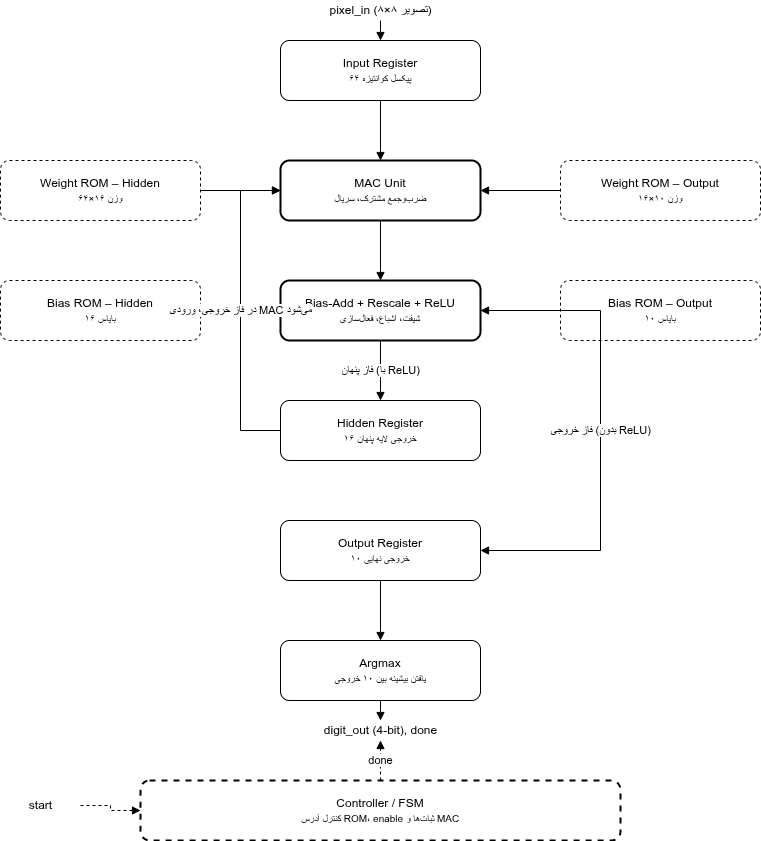

The diagram above was exported from draw.io. Its source (the exported page's mxGraphModel, read from the mxfile embedded in the PNG):
<mxGraphModel dx="1076" dy="736" grid="1" gridSize="10" guides="1" tooltips="1" connect="1" arrows="1" fold="1" page="1" pageScale="1" pageWidth="850" pageHeight="1100" math="0" shadow="0">
  <root>
    <mxCell id="0" />
    <mxCell id="1" parent="0" />
    <mxCell id="p_in" value="pixel_in (تصویر ۸×۸)" style="text;html=1;align=center;verticalAlign=middle;fontSize=12;fontColor=#000000;" parent="1" vertex="1">
      <mxGeometry x="340" y="20" width="200" height="20" as="geometry" />
    </mxCell>
    <mxCell id="inreg" value="Input Register&lt;br&gt;&lt;font style=&quot;font-size:10px&quot;&gt;۶۴ پیکسل کوانتیزه&lt;/font&gt;" style="rounded=1;whiteSpace=wrap;html=1;fillColor=#FFFFFF;strokeColor=#000000;fontColor=#000000;" parent="1" vertex="1">
      <mxGeometry x="340" y="60" width="200" height="60" as="geometry" />
    </mxCell>
    <mxCell id="wh" value="Weight ROM – Hidden&lt;br&gt;&lt;font style=&quot;font-size:10px&quot;&gt;۶۴×۱۶ وزن&lt;/font&gt;" style="rounded=1;whiteSpace=wrap;html=1;fillColor=#FFFFFF;strokeColor=#000000;dashed=1;fontColor=#000000;" parent="1" vertex="1">
      <mxGeometry x="60" y="180" width="200" height="60" as="geometry" />
    </mxCell>
    <mxCell id="mac" value="MAC Unit&lt;br&gt;&lt;font style=&quot;font-size:10px&quot;&gt;ضربوجمع مشترک، سریال&lt;/font&gt;" style="rounded=1;whiteSpace=wrap;html=1;fillColor=#FFFFFF;strokeColor=#000000;strokeWidth=2;fontColor=#000000;" parent="1" vertex="1">
      <mxGeometry x="340" y="180" width="200" height="60" as="geometry" />
    </mxCell>
    <mxCell id="wo" value="Weight ROM – Output&lt;br&gt;&lt;font style=&quot;font-size:10px&quot;&gt;۱۶×۱۰ وزن&lt;/font&gt;" style="rounded=1;whiteSpace=wrap;html=1;fillColor=#FFFFFF;strokeColor=#000000;dashed=1;fontColor=#000000;" parent="1" vertex="1">
      <mxGeometry x="620" y="180" width="200" height="60" as="geometry" />
    </mxCell>
    <mxCell id="bh" value="Bias ROM – Hidden&lt;br&gt;&lt;font style=&quot;font-size:10px&quot;&gt;۱۶ بایاس&lt;/font&gt;" style="rounded=1;whiteSpace=wrap;html=1;fillColor=#FFFFFF;strokeColor=#000000;dashed=1;fontColor=#000000;" parent="1" vertex="1">
      <mxGeometry x="60" y="300" width="200" height="60" as="geometry" />
    </mxCell>
    <mxCell id="relu" value="Bias-Add + Rescale + ReLU&lt;br&gt;&lt;font style=&quot;font-size:10px&quot;&gt;شیفت، اشباع، فعالسازی&lt;/font&gt;" style="rounded=1;whiteSpace=wrap;html=1;fillColor=#FFFFFF;strokeColor=#000000;strokeWidth=2;fontColor=#000000;" parent="1" vertex="1">
      <mxGeometry x="340" y="300" width="200" height="60" as="geometry" />
    </mxCell>
    <mxCell id="bo" value="Bias ROM – Output&lt;br&gt;&lt;font style=&quot;font-size:10px&quot;&gt;۱۰ بایاس&lt;/font&gt;" style="rounded=1;whiteSpace=wrap;html=1;fillColor=#FFFFFF;strokeColor=#000000;dashed=1;fontColor=#000000;" parent="1" vertex="1">
      <mxGeometry x="620" y="300" width="200" height="60" as="geometry" />
    </mxCell>
    <mxCell id="hreg" value="Hidden Register&lt;br&gt;&lt;font style=&quot;font-size:10px&quot;&gt;۱۶ خروجی لایه پنهان&lt;/font&gt;" style="rounded=1;whiteSpace=wrap;html=1;fillColor=#FFFFFF;strokeColor=#000000;fontColor=#000000;" parent="1" vertex="1">
      <mxGeometry x="340" y="420" width="200" height="60" as="geometry" />
    </mxCell>
    <mxCell id="oreg" value="Output Register&lt;br&gt;&lt;font style=&quot;font-size:10px&quot;&gt;۱۰ خروجی نهایی&lt;/font&gt;" style="rounded=1;whiteSpace=wrap;html=1;fillColor=#FFFFFF;strokeColor=#000000;fontColor=#000000;" parent="1" vertex="1">
      <mxGeometry x="340" y="540" width="200" height="60" as="geometry" />
    </mxCell>
    <mxCell id="argmax" value="Argmax&lt;br&gt;&lt;font style=&quot;font-size:10px&quot;&gt;یافتن بیشینه بین ۱۰ خروجی&lt;/font&gt;" style="rounded=1;whiteSpace=wrap;html=1;fillColor=#FFFFFF;strokeColor=#000000;fontColor=#000000;" parent="1" vertex="1">
      <mxGeometry x="340" y="660" width="200" height="60" as="geometry" />
    </mxCell>
    <mxCell id="p_out" value="digit_out (4-bit), done" style="text;html=1;align=center;verticalAlign=middle;fontSize=12;fontColor=#000000;" parent="1" vertex="1">
      <mxGeometry x="340" y="740" width="200" height="20" as="geometry" />
    </mxCell>
    <mxCell id="ctrl" value="Controller / FSM&lt;br&gt;&lt;font style=&quot;font-size:10px&quot;&gt;کنترل آدرس ROM، enable ثباتها و MAC&lt;/font&gt;" style="rounded=1;whiteSpace=wrap;html=1;fillColor=#FFFFFF;strokeColor=#000000;strokeWidth=2;dashed=1;fontColor=#000000;" parent="1" vertex="1">
      <mxGeometry x="200" y="800" width="480" height="60" as="geometry" />
    </mxCell>
    <mxCell id="p_start" value="start" style="text;html=1;align=center;verticalAlign=middle;fontSize=12;fontColor=#000000;" parent="1" vertex="1">
      <mxGeometry x="60" y="815" width="80" height="20" as="geometry" />
    </mxCell>
    <mxCell id="e1" style="edgeStyle=orthogonalEdgeStyle;html=1;rounded=0;strokeColor=#000000;endArrow=block;" parent="1" source="p_in" target="inreg" edge="1">
      <mxGeometry relative="1" as="geometry" />
    </mxCell>
    <mxCell id="e2" style="edgeStyle=orthogonalEdgeStyle;html=1;rounded=0;strokeColor=#000000;endArrow=block;" parent="1" source="inreg" target="mac" edge="1">
      <mxGeometry relative="1" as="geometry" />
    </mxCell>
    <mxCell id="e3" style="edgeStyle=orthogonalEdgeStyle;html=1;rounded=0;strokeColor=#000000;endArrow=block;" parent="1" source="wh" target="mac" edge="1">
      <mxGeometry relative="1" as="geometry" />
    </mxCell>
    <mxCell id="e4" style="edgeStyle=orthogonalEdgeStyle;html=1;rounded=0;strokeColor=#000000;endArrow=block;" parent="1" source="wo" target="mac" edge="1">
      <mxGeometry relative="1" as="geometry" />
    </mxCell>
    <mxCell id="e5" style="edgeStyle=orthogonalEdgeStyle;html=1;rounded=0;strokeColor=#000000;endArrow=block;" parent="1" source="mac" target="relu" edge="1">
      <mxGeometry relative="1" as="geometry" />
    </mxCell>
    <mxCell id="e6" style="edgeStyle=orthogonalEdgeStyle;html=1;rounded=0;strokeColor=#000000;endArrow=block;" parent="1" source="bh" target="relu" edge="1">
      <mxGeometry relative="1" as="geometry" />
    </mxCell>
    <mxCell id="e7" style="edgeStyle=orthogonalEdgeStyle;html=1;rounded=0;strokeColor=#000000;endArrow=block;" parent="1" source="bo" target="relu" edge="1">
      <mxGeometry relative="1" as="geometry" />
    </mxCell>
    <mxCell id="e8" value="فاز پنهان (با ReLU)" style="edgeStyle=orthogonalEdgeStyle;html=1;rounded=0;strokeColor=#000000;endArrow=block;fontColor=#000000;" parent="1" source="relu" target="hreg" edge="1">
      <mxGeometry relative="1" as="geometry" />
    </mxCell>
    <mxCell id="e9" value="فاز خروجی (بدون ReLU)" style="edgeStyle=orthogonalEdgeStyle;html=1;rounded=0;strokeColor=#000000;endArrow=block;exitX=1;exitY=0.5;entryX=1;entryY=0.5;fontColor=#000000;" parent="1" source="relu" target="oreg" edge="1">
      <mxGeometry relative="1" as="geometry">
        <Array as="points">
          <mxPoint x="660" y="330" />
          <mxPoint x="660" y="570" />
        </Array>
      </mxGeometry>
    </mxCell>
    <mxCell id="e10" style="edgeStyle=orthogonalEdgeStyle;html=1;rounded=0;strokeColor=#000000;endArrow=block;" parent="1" source="oreg" target="argmax" edge="1">
      <mxGeometry relative="1" as="geometry" />
    </mxCell>
    <mxCell id="e11" style="edgeStyle=orthogonalEdgeStyle;html=1;rounded=0;strokeColor=#000000;endArrow=block;" parent="1" source="argmax" target="p_out" edge="1">
      <mxGeometry relative="1" as="geometry" />
    </mxCell>
    <mxCell id="e12" value="در فاز خروجی، ورودی MAC میشود" style="edgeStyle=orthogonalEdgeStyle;html=1;rounded=0;strokeColor=#000000;endArrow=block;exitX=0;exitY=0.5;entryX=0;entryY=0.5;fontColor=#000000;" parent="1" source="hreg" target="mac" edge="1">
      <mxGeometry relative="1" as="geometry">
        <Array as="points">
          <mxPoint x="300" y="450" />
          <mxPoint x="300" y="210" />
        </Array>
      </mxGeometry>
    </mxCell>
    <mxCell id="e13" style="edgeStyle=orthogonalEdgeStyle;html=1;rounded=0;dashed=1;strokeColor=#000000;endArrow=block;" parent="1" source="p_start" target="ctrl" edge="1">
      <mxGeometry relative="1" as="geometry" />
    </mxCell>
    <mxCell id="e14" value="done" style="edgeStyle=orthogonalEdgeStyle;html=1;rounded=0;dashed=1;strokeColor=#000000;endArrow=block;fontColor=#000000;" parent="1" source="ctrl" target="p_out" edge="1">
      <mxGeometry relative="1" as="geometry" />
    </mxCell>
  </root>
</mxGraphModel>